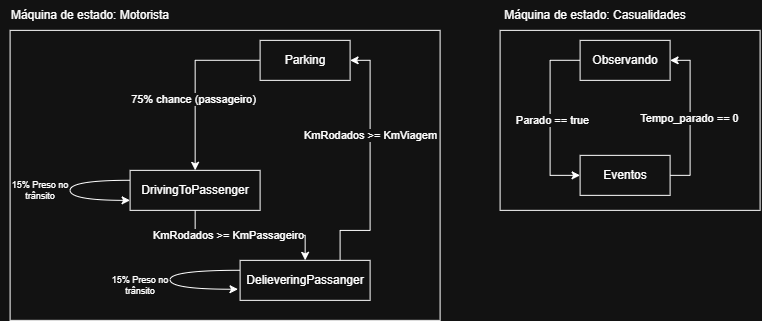

The diagram above was exported from draw.io. Its source (the exported page's mxGraphModel, read from the mxfile embedded in the PNG):
<mxGraphModel dx="1664" dy="989" grid="1" gridSize="10" guides="1" tooltips="1" connect="1" arrows="1" fold="1" page="1" pageScale="1" pageWidth="827" pageHeight="1169" math="0" shadow="0">
  <root>
    <mxCell id="0" />
    <mxCell id="1" parent="0" />
    <mxCell id="IF2RxBp_CGwEZCWoLcjE-32" parent="1" style="rounded=0;whiteSpace=wrap;html=1;" value="" vertex="1">
      <mxGeometry height="180" width="260" x="590" y="230" as="geometry" />
    </mxCell>
    <mxCell id="IF2RxBp_CGwEZCWoLcjE-23" parent="1" style="rounded=0;whiteSpace=wrap;html=1;" value="" vertex="1">
      <mxGeometry height="290" width="430" x="100" y="230" as="geometry" />
    </mxCell>
    <mxCell id="IF2RxBp_CGwEZCWoLcjE-4" edge="1" parent="1" source="IF2RxBp_CGwEZCWoLcjE-1" style="edgeStyle=orthogonalEdgeStyle;rounded=0;orthogonalLoop=1;jettySize=auto;html=1;" target="IF2RxBp_CGwEZCWoLcjE-3" value="">
      <mxGeometry relative="1" as="geometry">
        <Array as="points">
          <mxPoint x="285.03" y="260.03" />
        </Array>
      </mxGeometry>
    </mxCell>
    <mxCell id="IF2RxBp_CGwEZCWoLcjE-5" connectable="0" parent="IF2RxBp_CGwEZCWoLcjE-4" style="edgeLabel;html=1;align=center;verticalAlign=middle;resizable=0;points=[];" value="75% chance (passageiro)" vertex="1">
      <mxGeometry relative="1" x="0.1818" y="-2" as="geometry">
        <mxPoint as="offset" />
      </mxGeometry>
    </mxCell>
    <mxCell id="IF2RxBp_CGwEZCWoLcjE-1" parent="1" style="rounded=0;whiteSpace=wrap;html=1;" value="Parking" vertex="1">
      <mxGeometry height="40" width="90" x="350" y="240" as="geometry" />
    </mxCell>
    <mxCell id="IF2RxBp_CGwEZCWoLcjE-7" edge="1" parent="1" source="IF2RxBp_CGwEZCWoLcjE-3" style="edgeStyle=orthogonalEdgeStyle;rounded=0;orthogonalLoop=1;jettySize=auto;html=1;" target="IF2RxBp_CGwEZCWoLcjE-6" value="">
      <mxGeometry relative="1" as="geometry" />
    </mxCell>
    <mxCell id="IF2RxBp_CGwEZCWoLcjE-21" connectable="0" parent="IF2RxBp_CGwEZCWoLcjE-7" style="edgeLabel;html=1;align=center;verticalAlign=middle;resizable=0;points=[];" value="KmRodados &amp;gt;= KmPassageiro" vertex="1">
      <mxGeometry relative="1" x="-0.2861" as="geometry">
        <mxPoint as="offset" />
      </mxGeometry>
    </mxCell>
    <mxCell id="IF2RxBp_CGwEZCWoLcjE-10" edge="1" parent="1" source="IF2RxBp_CGwEZCWoLcjE-3" style="edgeStyle=orthogonalEdgeStyle;rounded=0;orthogonalLoop=1;jettySize=auto;html=1;curved=1;entryX=0;entryY=0.75;entryDx=0;entryDy=0;innerLoopWaypoints=1;" target="IF2RxBp_CGwEZCWoLcjE-3">
      <mxGeometry relative="1" as="geometry">
        <Array as="points">
          <mxPoint x="160" y="380" />
          <mxPoint x="160" y="400" />
        </Array>
        <mxPoint x="150" y="390" as="targetPoint" />
      </mxGeometry>
    </mxCell>
    <mxCell id="IF2RxBp_CGwEZCWoLcjE-3" parent="1" style="whiteSpace=wrap;html=1;rounded=0;" value="DrivingToPassenger" vertex="1">
      <mxGeometry height="40" width="130" x="220" y="370" as="geometry" />
    </mxCell>
    <mxCell id="IF2RxBp_CGwEZCWoLcjE-9" edge="1" parent="1" source="IF2RxBp_CGwEZCWoLcjE-6" style="edgeStyle=orthogonalEdgeStyle;rounded=0;orthogonalLoop=1;jettySize=auto;html=1;entryX=1;entryY=0.5;entryDx=0;entryDy=0;" target="IF2RxBp_CGwEZCWoLcjE-1">
      <mxGeometry relative="1" as="geometry">
        <Array as="points">
          <mxPoint x="430" y="430.03" />
          <mxPoint x="460" y="430.03" />
          <mxPoint x="460" y="260.03" />
        </Array>
      </mxGeometry>
    </mxCell>
    <mxCell id="IF2RxBp_CGwEZCWoLcjE-22" connectable="0" parent="IF2RxBp_CGwEZCWoLcjE-9" style="edgeLabel;html=1;align=center;verticalAlign=middle;resizable=0;points=[];" value="KmRodados &amp;gt;= KmViagem" vertex="1">
      <mxGeometry relative="1" x="0.2401" as="geometry">
        <mxPoint as="offset" />
      </mxGeometry>
    </mxCell>
    <mxCell id="IF2RxBp_CGwEZCWoLcjE-19" edge="1" parent="1" source="IF2RxBp_CGwEZCWoLcjE-6" style="edgeStyle=orthogonalEdgeStyle;rounded=0;orthogonalLoop=1;jettySize=auto;html=1;curved=1;entryX=-0.016;entryY=0.722;entryDx=0;entryDy=0;entryPerimeter=0;" target="IF2RxBp_CGwEZCWoLcjE-6">
      <mxGeometry relative="1" as="geometry">
        <Array as="points">
          <mxPoint x="260" y="470" />
          <mxPoint x="260" y="488.91" />
        </Array>
        <mxPoint x="260" y="480" as="targetPoint" />
      </mxGeometry>
    </mxCell>
    <mxCell id="IF2RxBp_CGwEZCWoLcjE-6" parent="1" style="whiteSpace=wrap;html=1;rounded=0;" value="DelieveringPassanger" vertex="1">
      <mxGeometry height="40" width="130" x="330" y="460" as="geometry" />
    </mxCell>
    <mxCell id="IF2RxBp_CGwEZCWoLcjE-11" parent="1" style="text;html=1;whiteSpace=wrap;strokeColor=none;fillColor=none;align=center;verticalAlign=middle;rounded=0;fontSize=9;" value="15% Preso no trânsito" vertex="1">
      <mxGeometry height="30" width="60" x="100" y="375" as="geometry" />
    </mxCell>
    <mxCell id="IF2RxBp_CGwEZCWoLcjE-17" parent="1" style="text;html=1;whiteSpace=wrap;strokeColor=none;fillColor=none;align=center;verticalAlign=middle;rounded=0;fontSize=9;" value="15% Preso no trânsito" vertex="1">
      <mxGeometry height="30" width="60" x="200" y="470" as="geometry" />
    </mxCell>
    <mxCell id="IF2RxBp_CGwEZCWoLcjE-24" parent="1" style="text;html=1;whiteSpace=wrap;strokeColor=none;fillColor=none;align=center;verticalAlign=middle;rounded=0;" value="Máquina de estado: Motorista" vertex="1">
      <mxGeometry height="30" width="180" x="90" y="200" as="geometry" />
    </mxCell>
    <mxCell id="IF2RxBp_CGwEZCWoLcjE-28" edge="1" parent="1" source="IF2RxBp_CGwEZCWoLcjE-25" style="edgeStyle=orthogonalEdgeStyle;rounded=0;orthogonalLoop=1;jettySize=auto;html=1;" target="IF2RxBp_CGwEZCWoLcjE-27" value="">
      <mxGeometry relative="1" as="geometry">
        <Array as="points">
          <mxPoint x="640" y="260" />
          <mxPoint x="640" y="375" />
        </Array>
      </mxGeometry>
    </mxCell>
    <mxCell id="IF2RxBp_CGwEZCWoLcjE-29" connectable="0" parent="IF2RxBp_CGwEZCWoLcjE-28" style="edgeLabel;html=1;align=center;verticalAlign=middle;resizable=0;points=[];" value="Parado == true" vertex="1">
      <mxGeometry relative="1" x="-0.1766" y="2" as="geometry">
        <mxPoint y="18" as="offset" />
      </mxGeometry>
    </mxCell>
    <mxCell id="IF2RxBp_CGwEZCWoLcjE-25" parent="1" style="rounded=0;whiteSpace=wrap;html=1;" value="Observando" vertex="1">
      <mxGeometry height="40" width="90" x="670" y="240" as="geometry" />
    </mxCell>
    <mxCell id="IF2RxBp_CGwEZCWoLcjE-30" edge="1" parent="1" source="IF2RxBp_CGwEZCWoLcjE-27" style="edgeStyle=orthogonalEdgeStyle;rounded=0;orthogonalLoop=1;jettySize=auto;html=1;entryX=1;entryY=0.5;entryDx=0;entryDy=0;" target="IF2RxBp_CGwEZCWoLcjE-25">
      <mxGeometry relative="1" as="geometry">
        <Array as="points">
          <mxPoint x="780" y="375" />
          <mxPoint x="780" y="260" />
        </Array>
      </mxGeometry>
    </mxCell>
    <mxCell id="IF2RxBp_CGwEZCWoLcjE-31" connectable="0" parent="IF2RxBp_CGwEZCWoLcjE-30" style="edgeLabel;html=1;align=center;verticalAlign=middle;resizable=0;points=[];" value="Tempo_parado == 0" vertex="1">
      <mxGeometry relative="1" x="0.0046" y="1" as="geometry">
        <mxPoint as="offset" />
      </mxGeometry>
    </mxCell>
    <mxCell id="IF2RxBp_CGwEZCWoLcjE-27" parent="1" style="rounded=0;whiteSpace=wrap;html=1;" value="Eventos" vertex="1">
      <mxGeometry height="40" width="90" x="670" y="355" as="geometry" />
    </mxCell>
    <mxCell id="IF2RxBp_CGwEZCWoLcjE-33" parent="1" style="text;html=1;whiteSpace=wrap;strokeColor=none;fillColor=none;align=center;verticalAlign=middle;rounded=0;" value="Máquina de estado: Casualidades" vertex="1">
      <mxGeometry height="30" width="250" x="560" y="200" as="geometry" />
    </mxCell>
  </root>
</mxGraphModel>